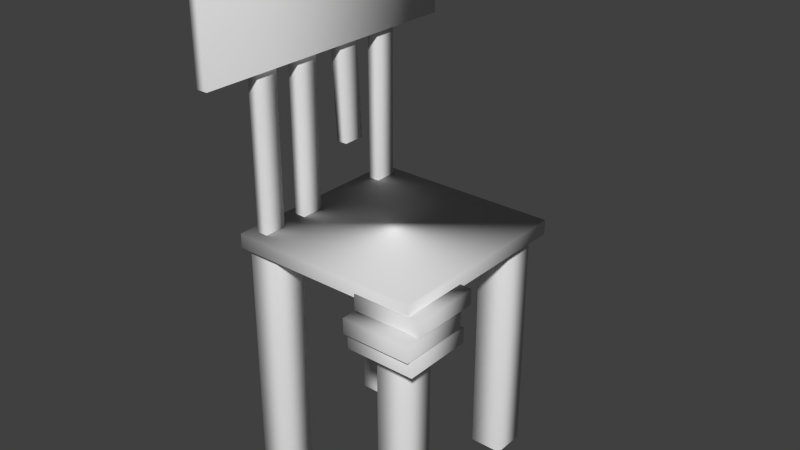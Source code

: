 # Source: Chair.blend  (saved by Blender 2.73.0; exported with 4.5.12 LTS)
import bpy
from mathutils import Matrix  # noqa: F401  (used for matrix-valued properties, if any)

bpy.ops.wm.read_factory_settings(use_empty=True)
scene = bpy.context.scene
scene.name = 'Scene'

# ---- collections
col_collection_1 = bpy.data.collections.new('Collection 1'); scene.collection.children.link(col_collection_1)

# ---- world
world_world = bpy.data.worlds.new('World'); scene.world = world_world
world_world.color = (0.05088, 0.05088, 0.05088)
world_world.use_sun_shadow = False
world_world.sun_shadow_jitter_overblur = 0.0
world_world.cycles.sampling_method = 'MANUAL'
world_world.cycles.sample_map_resolution = 256

# ---- meshes
me_cube_001 = bpy.data.meshes.new('Cube.001')
me_cube_001.from_pydata([(7.074, -11.2, 1.124), (7.074, -6.949, 1.124), (11.33, -6.949, 1.124), (11.33, -11.2, 1.124), (7.074, -11.2, 1.216), (7.074, -6.949, 1.216), (11.33, -6.949, 1.216), (11.33, -11.2, 1.216), (7.074, -11.52, 1.225), (7.074, -7.263, 1.225), (11.33, -7.263, 1.225), (11.33, -11.52, 1.225), (7.074, -11.52, 1.317), (7.074, -7.263, 1.317), (11.33, -7.263, 1.317), (11.33, -11.52, 1.317), (7.074, -10.64, 1.321), (7.074, -6.388, 1.321), (11.33, -6.388, 1.321), (11.33, -10.64, 1.321), (7.074, -10.64, 1.413), (7.074, -6.388, 1.413), (11.33, -6.388, 1.413), (11.33, -10.64, 1.413), (-0.7003, -3.295, 1.794), (-0.7003, -1.905, 1.794), (-0.01898, -1.905, 1.794), (-0.01898, -3.295, 1.794), (-0.7003, -3.909, 2.865), (-0.7003, -2.519, 2.865), (-0.01898, -2.519, 2.865), (-0.01898, -3.909, 2.865), (-0.4332, -13.45, 2.379), (-0.4332, 4.397, 2.379), (0.2772, 4.397, 2.379), (0.2772, -13.45, 2.379), (-0.4332, -13.45, 2.983), (-0.4332, 4.397, 2.983), (0.2772, 4.397, 2.983), (0.2772, -13.45, 2.983), (-0.7003, -0.5267, 1.436), (-0.7003, 0.863, 1.436), (-0.01898, 0.863, 1.436), (-0.01898, -0.5267, 1.436), (-0.7003, -0.5267, 2.865), (-0.7003, 0.863, 2.865), (-0.01898, 0.863, 2.865), (-0.01898, -0.5267, 2.865), (-0.7003, -6.919, 1.436), (-0.7003, -5.529, 1.436), (-0.01898, -5.529, 1.436), (-0.01898, -6.919, 1.436), (-0.7003, -6.919, 2.865), (-0.7003, -5.529, 2.865), (-0.01898, -5.529, 2.865), (-0.01898, -6.919, 2.865), (-0.7003, -9.85, 1.436), (-0.7003, -8.461, 1.436), (-0.01898, -8.461, 1.436), (-0.01898, -9.85, 1.436), (-0.7003, -9.85, 2.865), (-0.7003, -8.461, 2.865), (-0.01898, -8.461, 2.865), (-0.01898, -9.85, 2.865), (-1.29, -10.58, 1.39), (-1.29, 1.479, 1.39), (10.61, 1.479, 1.39), (10.61, -10.58, 1.39), (-1.29, -10.58, 1.476), (-1.29, 1.479, 1.476), (10.61, 1.479, 1.476), (10.61, -10.58, 1.476), (7.925, -9.897, 0.01236), (7.925, -7.897, 0.01236), (9.925, -7.897, 0.01236), (9.925, -9.897, 0.01236), (7.925, -9.897, 1.172), (7.925, -7.897, 1.172), (9.925, -7.897, 1.172), (9.925, -9.897, 1.172), (7.925, -1.0, 0.009578), (7.925, 1.0, 0.009578), (9.925, 1.0, 0.009578), (9.925, -1.0, 0.009578), (7.925, -1.0, 1.439), (7.925, 1.0, 1.439), (9.925, 1.0, 1.439), (9.925, -1.0, 1.439), (-1.0, -1.0, 0.009578), (-1.0, 1.0, 0.009578), (1.0, 1.0, 0.009578), (1.0, -1.0, 0.009578), (-1.0, -1.0, 1.439), (-1.0, 1.0, 1.439), (1.0, 1.0, 1.439), (1.0, -1.0, 1.439), (-1.0, -10.16, 0.009578), (-1.0, -8.156, 0.009578), (1.0, -8.156, 0.009578), (1.0, -10.16, 0.009578), (-1.0, -10.16, 1.439), (-1.0, -8.156, 1.439), (1.0, -8.156, 1.439), (1.0, -10.16, 1.439)], [], [(4, 5, 1, 0), (5, 6, 2, 1), (6, 7, 3, 2), (7, 4, 0, 3), (0, 1, 2, 3), (7, 6, 5, 4), (12, 13, 9, 8), (13, 14, 10, 9), (14, 15, 11, 10), (15, 12, 8, 11), (8, 9, 10, 11), (15, 14, 13, 12), (20, 21, 17, 16), (21, 22, 18, 17), (22, 23, 19, 18), (23, 20, 16, 19), (16, 17, 18, 19), (23, 22, 21, 20), (28, 29, 25, 24), (29, 30, 26, 25), (30, 31, 27, 26), (31, 28, 24, 27), (24, 25, 26, 27), (31, 30, 29, 28), (36, 37, 33, 32), (37, 38, 34, 33), (38, 39, 35, 34), (39, 36, 32, 35), (32, 33, 34, 35), (39, 38, 37, 36), (44, 45, 41, 40), (45, 46, 42, 41), (46, 47, 43, 42), (47, 44, 40, 43), (40, 41, 42, 43), (47, 46, 45, 44), (52, 53, 49, 48), (53, 54, 50, 49), (54, 55, 51, 50), (55, 52, 48, 51), (48, 49, 50, 51), (55, 54, 53, 52), (60, 61, 57, 56), (61, 62, 58, 57), (62, 63, 59, 58), (63, 60, 56, 59), (56, 57, 58, 59), (63, 62, 61, 60), (68, 69, 65, 64), (69, 70, 66, 65), (70, 71, 67, 66), (71, 68, 64, 67), (64, 65, 66, 67), (71, 70, 69, 68), (76, 77, 73, 72), (77, 78, 74, 73), (78, 79, 75, 74), (79, 76, 72, 75), (72, 73, 74, 75), (79, 78, 77, 76), (84, 85, 81, 80), (85, 86, 82, 81), (86, 87, 83, 82), (87, 84, 80, 83), (80, 81, 82, 83), (87, 86, 85, 84), (92, 93, 89, 88), (93, 94, 90, 89), (94, 95, 91, 90), (95, 92, 88, 91), (88, 89, 90, 91), (95, 94, 93, 92), (100, 101, 97, 96), (101, 102, 98, 97), (102, 103, 99, 98), (103, 100, 96, 99), (96, 97, 98, 99), (103, 102, 101, 100)])
me_cube_001.polygons.foreach_set('use_smooth', [True] * 78)
me_cube_001.use_remesh_preserve_volume = False
me_cube_001.use_remesh_preserve_attributes = False
me_cube_001.use_mirror_vertex_groups = False
me_cube_001.update()

# ---- objects
ob_chair = bpy.data.objects.new('Chair', me_cube_001)

# ---- transforms, parenting, visibility, modifiers, constraints
ob_chair.location = (0.0, 1.026, 1.192e-07)
ob_chair.scale = (0.112, 0.112, 1.159)
ob_chair.lineart.crease_threshold = 0.0

# ---- collection membership
col_collection_1.objects.link(ob_chair)

# ---- scene / render settings (as saved in the file)
scene.frame_start = 1; scene.frame_end = 250; scene.frame_set(1)
scene.render.engine = 'BLENDER_EEVEE_NEXT'
scene.render.resolution_percentage = 50
scene.render.dither_intensity = 0.0
scene.cycles.use_denoising = False
scene.cycles.samples = 10
scene.cycles.sampling_pattern = 'TABULATED_SOBOL'
scene.cycles.light_sampling_threshold = 0.0
scene.cycles.use_adaptive_sampling = False
scene.cycles.use_light_tree = False
scene.cycles.blur_glossy = 0.0
scene.cycles.pixel_filter_type = 'GAUSSIAN'
scene.cycles.sample_clamp_indirect = 0.0
scene.view_settings.view_transform = 'Standard'
bpy.context.view_layer.update()

# ---- added for rendering (the .blend has no active camera and no usable light): camera, sun
cam_auto = bpy.data.cameras.new('AutoCamera')
cam_auto.lens = 50.0
cam_auto.sensor_width = 36.0
cam_auto.clip_end = 1000.0
ob_auto_camera = bpy.data.objects.new('AutoCamera', cam_auto)
scene.collection.objects.link(ob_auto_camera)
ob_auto_camera.location = (4.47473, -4.17627, 4.86451)
ob_auto_camera.rotation_euler = (1.09748, -7.21219e-08, 0.694738)
scene.camera = ob_auto_camera
light_auto_sun = bpy.data.lights.new('AutoSun', 'SUN')
light_auto_sun.energy = 3.0
light_auto_sun.angle = 0.0523599
ob_auto_sun = bpy.data.objects.new('AutoSun', light_auto_sun)
scene.collection.objects.link(ob_auto_sun)
ob_auto_sun.rotation_euler = (0.872665, 0.174533, 0.523599)
bpy.context.view_layer.update()
